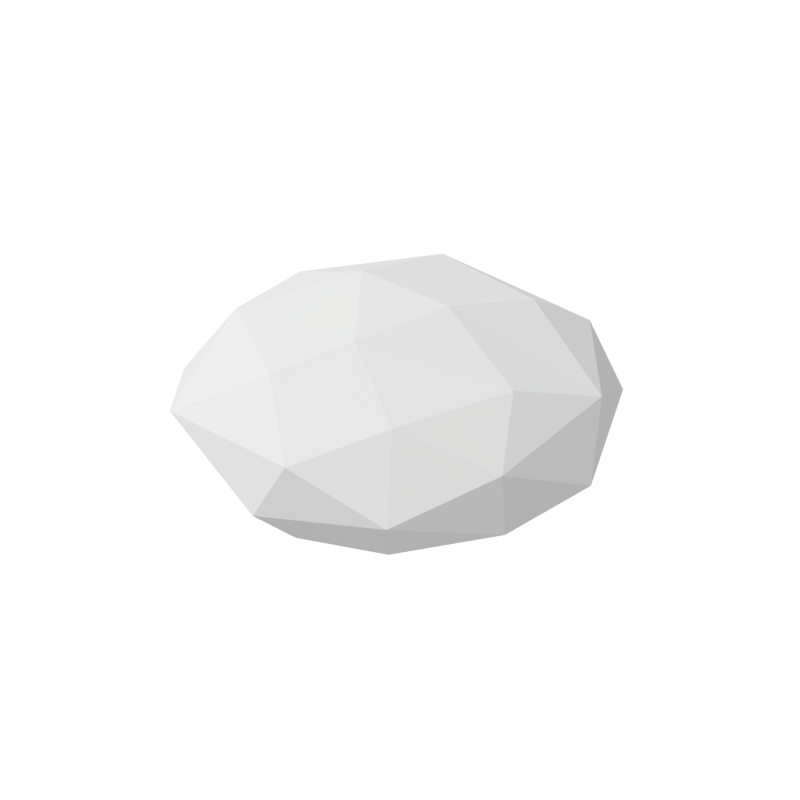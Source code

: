 # Source: stone.blend  (saved by Blender 2.73.0; exported with 4.5.12 LTS)
import bpy
from mathutils import Matrix  # noqa: F401  (used for matrix-valued properties, if any)

bpy.ops.wm.read_factory_settings(use_empty=True)
scene = bpy.context.scene
scene.name = 'Scene'

# ---- collections
col_collection_1 = bpy.data.collections.new('Collection 1'); scene.collection.children.link(col_collection_1)

# ---- materials (node trees are filled in below, after node groups)
mat_black = bpy.data.materials.new('Black')
mat_black.alpha_threshold = 0.0
mat_black.roughness = 0.5
mat_white = bpy.data.materials.new('White')
mat_white.alpha_threshold = 0.0
mat_white.roughness = 0.5

# ---- material node trees
mat_black.use_nodes = True; mat_black.node_tree.nodes.clear()
_N = mat_black.node_tree.nodes; _L = mat_black.node_tree.links
n0 = _N.new('ShaderNodeOutputMaterial'); n0.name = 'Material Output'; n0.location = (300, 300)
n1 = _N.new('ShaderNodeBsdfDiffuse'); n1.name = 'Diffuse BSDF'; n1.location = (100, 300)
n1.inputs[0].default_value = (0.01002, 0.01002, 0.01002, 1.0)
_L.new(n1.outputs[0], n0.inputs[0])
n0.is_active_output = True
mat_white.use_nodes = True; mat_white.node_tree.nodes.clear()
_N = mat_white.node_tree.nodes; _L = mat_white.node_tree.links
n0 = _N.new('ShaderNodeOutputMaterial'); n0.name = 'Material Output'; n0.location = (300, 300)
n1 = _N.new('ShaderNodeBsdfDiffuse'); n1.name = 'Diffuse BSDF'; n1.location = (10, 300)
n1.inputs[0].default_value = (0.4385, 0.4385, 0.4385, 1.0)
_L.new(n1.outputs[0], n0.inputs[0])
n0.is_active_output = True

# ---- world
world_world = bpy.data.worlds.new('World'); scene.world = world_world
world_world.use_nodes = True; world_world.node_tree.nodes.clear()
_N = world_world.node_tree.nodes; _L = world_world.node_tree.links
n0 = _N.new('ShaderNodeOutputWorld'); n0.name = 'World Output'; n0.location = (300, 300)
n1 = _N.new('ShaderNodeBackground'); n1.name = 'Background'; n1.location = (110, 300)
n2 = _N.new('ShaderNodeRGB'); n2.name = 'RGB'; n2.location = (-80, 300)
n2.outputs[0].default_value = (1.0, 1.0, 1.0, 0.0)
_L.new(n1.outputs[0], n0.inputs[0])
_L.new(n2.outputs[0], n1.inputs[0])
n0.is_active_output = True
world_world.color = (1.0, 1.0, 1.0)
world_world.use_sun_shadow = False
world_world.sun_shadow_jitter_overblur = 0.0
world_world.cycles.sampling_method = 'MANUAL'
world_world.cycles.sample_map_resolution = 256

# ---- cameras
cam_camera_002 = bpy.data.cameras.new('Camera.002')
cam_camera_002.type = 'ORTHO'
cam_camera_002.sensor_fit = 'HORIZONTAL'
cam_camera_002.clip_end = 100.0
cam_camera_002.lens = 35.0
cam_camera_002.sensor_width = 32.0
cam_camera_002.sensor_height = 18.0
cam_camera_002.ortho_scale = 3.2
cam_camera_002.dof.focus_distance = 0.0

# ---- lights
light_sun = bpy.data.lights.new('Sun', 'SUN')
light_sun.transmission_factor = 0.0
light_sun.cutoff_distance = 30.0
light_sun.angle = 0.5829
light_sun.energy = 3.0
light_sun.shadow_buffer_clip_start = 1.001
light_sun.shadow_soft_size = 0.3
light_sun.shadow_cascade_max_distance = 1000.0
light_sun.cycles.use_multiple_importance_sampling = False

# ---- meshes
me_sphere = bpy.data.meshes.new('Sphere')
me_sphere.from_pydata([(-0.8438, 0.2164, 0.3068), (-0.8276, 0.2634, -0.2816), (-0.5188, 0.218, 0.7281), (-0.4844, 0.7252, -0.3519), (-0.4655, 0.2523, -0.7564), (-0.5401, 0.6706, 0.3067), (-0.05813, 0.7127, 0.5962), (0.1158, 0.6406, -0.6505), (0.2165, 0.8565, -0.2499), (-0.207, 0.8961, -0.02114), (0.5684, 0.4872, 0.5272), (0.4888, 0.7734, 0.1555), (0.7057, 0.437, -0.4491), (0.5469, 0.09509, -0.7438), (0.8975, 0.1823, 0.08897), (0.6023, -0.1225, 0.6965), (0.8595, -0.265, 0.1803), (0.7954, -0.2165, -0.3993), (0.6113, -0.6874, -0.09721), (0.3828, -0.4267, -0.7235), (0.1556, -0.8073, -0.4397), (0.5663, -0.6309, 0.3331), (0.06462, -0.8979, 0.1494), (-0.235, -0.5047, -0.727), (0.118, -0.7088, 0.586), (-0.5606, -0.5024, 0.5537), (-0.564, -0.7379, -0.1502), (-0.7256, -0.2042, -0.5376), (0.002585, 0.2711, -0.8826), (-0.08229, -0.1766, -0.9002), (-0.05472, -0.2453, 0.8852), (-0.8397, -0.3818, 0.1131), (0.1185, 0.2748, 0.8735)], [], [(29, 4, 28), (1, 3, 4), (5, 0, 2), (6, 2, 32), (9, 5, 6), (9, 8, 3), (9, 11, 8), (8, 12, 7), (10, 6, 32), (11, 12, 8), (14, 11, 10), (14, 12, 11), (29, 28, 13), (13, 12, 17), (14, 17, 12), (15, 16, 14), (14, 16, 17), (13, 17, 19), (13, 19, 29), (16, 18, 17), (21, 16, 15), (17, 18, 19), (30, 24, 15), (18, 22, 20), (22, 21, 24), (23, 19, 20), (30, 25, 24), (26, 22, 25), (20, 26, 23), (23, 26, 27), (29, 23, 27), (31, 25, 0), (2, 25, 30), (29, 27, 4), (0, 25, 2), (1, 31, 0), (2, 30, 32), (4, 27, 1), (1, 0, 3), (5, 3, 0), (6, 5, 2), (9, 3, 5), (4, 7, 28), (7, 4, 3), (7, 3, 8), (6, 11, 9), (6, 10, 11), (28, 7, 12), (28, 12, 13), (15, 10, 32), (15, 14, 10), (30, 15, 32), (21, 18, 16), (15, 24, 21), (18, 20, 19), (18, 21, 22), (20, 22, 26), (19, 23, 29), (25, 22, 24), (31, 26, 25), (26, 31, 27), (27, 31, 1)])
me_sphere.polygons.foreach_set('material_index', [1, 1, 1, 1, 1, 1, 1, 1, 1, 1, 1, 1, 1, 1, 1, 1, 1, 1, 1, 1, 1, 1, 1, 1, 1, 1, 1, 1, 1, 1, 1, 1, 1, 1, 1, 1, 1, 1, 1, 1, 1, 1, 1, 1, 1, 1, 1, 1, 1, 1, 1, 1, 1, 1, 1, 1, 1, 1, 1, 1, 1, 1])
me_sphere.materials.append(mat_black)
me_sphere.materials.append(mat_white)
me_sphere.use_remesh_preserve_volume = False
me_sphere.use_remesh_preserve_attributes = False
me_sphere.use_mirror_vertex_groups = False
me_sphere.update()

# ---- objects
ob_sphere = bpy.data.objects.new('Sphere', me_sphere)
ob_lamp = bpy.data.objects.new('Lamp', light_sun)
ob_camera_001 = bpy.data.objects.new('Camera.001', cam_camera_002)

# ---- transforms, parenting, visibility, modifiers, constraints
ob_sphere.location = (0.0, 0.0, 0.0)
ob_sphere.scale = (1.0, 1.0, -0.4)
ob_sphere.lineart.crease_threshold = 0.0
ob_lamp.location = (-0.8195, -0.9449, 2.411)
ob_lamp.rotation_euler = (-0.5868, -0.2082, 2.025)
ob_lamp.scale = (0.08432, 0.08432, 0.08432)
ob_lamp.lock_rotations_4d = False
ob_lamp.empty_display_type = 'ARROWS'
ob_lamp.color = (0.0, 0.0, 0.0, 0.0)
ob_lamp.hide_viewport = True
ob_lamp.lineart.crease_threshold = 0.0
ob_camera_001.location = (12.0, -12.0, 12.0)
ob_camera_001.rotation_euler = (0.9564, 0.0, 0.7854)
ob_camera_001.lock_rotations_4d = False
ob_camera_001.empty_display_type = 'ARROWS'
ob_camera_001.color = (0.0, 0.0, 0.0, 0.0)
ob_camera_001.display_type = 'WIRE'
ob_camera_001.lineart.crease_threshold = 0.0

# ---- collection membership
col_collection_1.objects.link(ob_sphere)
col_collection_1.objects.link(ob_lamp)
col_collection_1.objects.link(ob_camera_001)

# ---- scene / render settings (as saved in the file)
scene.camera = ob_camera_001
scene.frame_start = 1; scene.frame_end = 250; scene.frame_set(1)
scene.render.engine = 'CYCLES'
scene.render.image_settings.compression = 90
scene.render.resolution_x = 250
scene.render.resolution_y = 250
scene.render.dither_intensity = 0.0
scene.render.film_transparent = True
scene.render.use_placeholder = True
scene.render.use_render_cache = True
scene.cycles.use_denoising = False
scene.cycles.samples = 200
scene.cycles.sampling_pattern = 'TABULATED_SOBOL'
scene.cycles.light_sampling_threshold = 0.0
scene.cycles.use_adaptive_sampling = False
scene.cycles.use_light_tree = False
scene.cycles.blur_glossy = 0.0
scene.cycles.pixel_filter_type = 'GAUSSIAN'
scene.cycles.sample_clamp_indirect = 0.0
scene.view_settings.view_transform = 'Standard'
bpy.context.view_layer.update()

